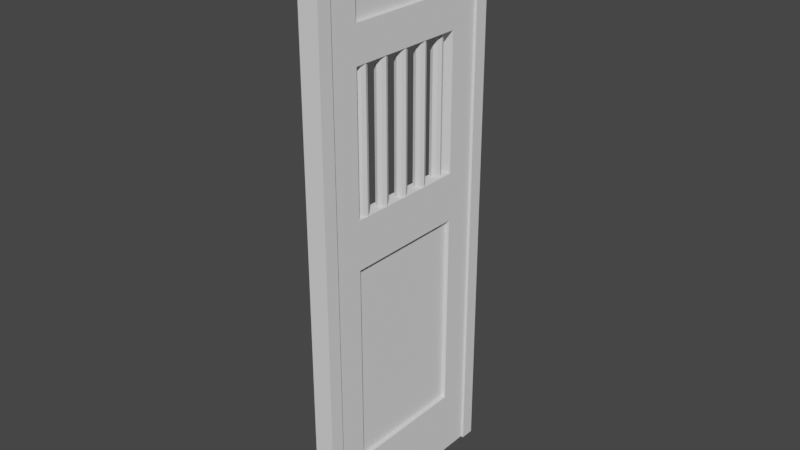 # Source: cell_door001_-_Copy.blend  (saved by Blender 3.4.6; exported with 4.5.12 LTS)
import bpy
from mathutils import Matrix  # noqa: F401  (used for matrix-valued properties, if any)

bpy.ops.wm.read_factory_settings(use_empty=True)
scene = bpy.context.scene
scene.name = 'Scene'

# ---- collections
col_collection = bpy.data.collections.new('Collection'); scene.collection.children.link(col_collection)

# ---- world
world_world = bpy.data.worlds.new('World'); scene.world = world_world
world_world.use_nodes = True; world_world.node_tree.nodes.clear()
_N = world_world.node_tree.nodes; _L = world_world.node_tree.links
n0 = _N.new('ShaderNodeOutputWorld'); n0.name = 'World Output'; n0.location = (300, 300)
n1 = _N.new('ShaderNodeBackground'); n1.name = 'Background'; n1.location = (10, 300)
n1.inputs[0].default_value = (0.05088, 0.05088, 0.05088, 1.0)
_L.new(n1.outputs[0], n0.inputs[0])
n0.is_active_output = True
world_world.color = (0.05088, 0.05088, 0.05088)
world_world.use_sun_shadow = False
world_world.sun_shadow_jitter_overblur = 0.0

# ---- meshes
me_cube_009 = bpy.data.meshes.new('Cube.009')
me_cube_009.from_pydata([(-0.04894, 1.394, 0.006787), (-0.04894, 0.02813, 0.006322), (-0.04894, 1.392, 3.729), (-0.04894, 0.02686, 3.729), (0.0398, 1.394, 0.006787), (0.0398, 0.02813, 0.006322), (0.0398, 1.392, 3.729), (0.0398, 0.02686, 3.729), (-0.04894, 0.2979, 2.104), (-0.04894, 1.123, 2.104), (-0.04894, 1.123, 3.002), (-0.04894, 0.2976, 3.001), (0.0398, 0.2979, 2.104), (0.0398, 1.123, 3.002), (0.0398, 0.2976, 3.001), (0.0398, 1.123, 2.104), (-0.04894, 0.2975, 1.787), (-0.04894, 1.123, 0.4513), (-0.04894, 0.298, 0.451), (-0.04894, 1.123, 1.787), (0.0398, 1.123, 1.787), (0.0398, 1.123, 0.4513), (0.0398, 0.298, 0.451), (0.0398, 0.2975, 1.787), (-0.04894, 1.123, 3.233), (-0.04894, 1.123, 3.437), (-0.04894, 0.2977, 3.437), (-0.04894, 0.2978, 3.233), (0.0398, 1.123, 3.233), (0.0398, 1.123, 3.437), (0.0398, 0.2977, 3.437), (0.0398, 0.2978, 3.233)], [], [(10, 11, 27, 24), (27, 11, 3, 2, 10, 24, 25, 26), (17, 19, 9, 10, 2, 0, 1, 3, 11, 8, 16, 18), (16, 8, 9, 19), (2, 3, 7, 6), (28, 13, 6, 7, 14, 31, 30, 29), (14, 13, 28, 31), (23, 12, 14, 7, 5, 4, 6, 13, 15, 20, 21, 22), (15, 12, 23, 20), (4, 5, 1, 0), (2, 6, 4, 0), (7, 3, 1, 5), (11, 10, 13, 14), (15, 9, 8, 12), (13, 10, 9, 15), (11, 14, 12, 8), (21, 17, 18, 22), (23, 16, 19, 20), (19, 17, 21, 20), (16, 23, 22, 18), (27, 31, 28, 24), (30, 26, 25, 29), (25, 24, 28, 29), (26, 30, 31, 27)])
_uv = me_cube_009.uv_layers.new(name='UVMap')
_uv.uv.foreach_set('vector', [0.4244, 0.2011, 0.5755, 0.2011, 0.5754, 0.2167, 0.4244, 0.2167, 0.5754, 0.2167, 0.5755, 0.2011, 0.625, 0.25, 0.375, 0.25, 0.4244, 0.2011, 0.4244, 0.2167, 0.4244, 0.2304, 0.5754, 0.2304, 0.4245, 0.02986, 0.4245, 0.1196, 0.4244, 0.1408, 0.4244, 0.2011, 0.375, 0.25, 0.375, 0.0, 0.625, 0.0, 0.625, 0.25, 0.5755, 0.2011, 0.5755, 0.1408, 0.5756, 0.1196, 0.5756, 0.02986, 0.5756, 0.1196, 0.5755, 0.1408, 0.4244, 0.1408, 0.4245, 0.1196, 0.375, 0.25, 0.625, 0.25, 0.625, 0.5, 0.375, 0.5, 0.4244, 0.5333, 0.4244, 0.5489, 0.375, 0.5, 0.625, 0.5, 0.5755, 0.5489, 0.5754, 0.5333, 0.5754, 0.5196, 0.4244, 0.5196, 0.5755, 0.5489, 0.4244, 0.5489, 0.4244, 0.5333, 0.5754, 0.5333, 0.5756, 0.6304, 0.5755, 0.6092, 0.5755, 0.5489, 0.625, 0.5, 0.625, 0.75, 0.375, 0.75, 0.375, 0.5, 0.4244, 0.5489, 0.4244, 0.6092, 0.4245, 0.6304, 0.4245, 0.7201, 0.5756, 0.7201, 0.4244, 0.6092, 0.5755, 0.6092, 0.5756, 0.6304, 0.4245, 0.6304, 0.375, 0.75, 0.625, 0.75, 0.625, 1.0, 0.375, 1.0, 0.125, 0.5, 0.375, 0.5, 0.375, 0.75, 0.125, 0.75, 0.625, 0.5, 0.875, 0.5, 0.875, 0.75, 0.625, 0.75, 0.625, 0.3843, 0.375, 0.3843, 0.375, 0.3657, 0.625, 0.3657, 0.375, 0.8843, 0.375, 0.8657, 0.625, 0.8657, 0.625, 0.8843, 0.2407, 0.5, 0.2593, 0.5, 0.2593, 0.75, 0.2407, 0.75, 0.7407, 0.5, 0.7593, 0.5, 0.7593, 0.75, 0.7407, 0.75, 0.375, 0.3677, 0.375, 0.3823, 0.625, 0.3823, 0.625, 0.3677, 0.625, 0.8823, 0.625, 0.8677, 0.375, 0.8677, 0.375, 0.8823, 0.2573, 0.75, 0.2573, 0.5, 0.2427, 0.5, 0.2427, 0.75, 0.7427, 0.75, 0.7573, 0.75, 0.7573, 0.5, 0.7427, 0.5, 0.625, 0.3866, 0.625, 0.3634, 0.375, 0.3634, 0.375, 0.3866, 0.625, 0.8866, 0.625, 0.8634, 0.375, 0.8634, 0.375, 0.8866, 0.2616, 0.75, 0.2616, 0.5, 0.2384, 0.5, 0.2384, 0.75, 0.7384, 0.75, 0.7616, 0.75, 0.7616, 0.5, 0.7384, 0.5])
me_cube_009.update()
me_cube_016 = bpy.data.meshes.new('Cube.016')
me_cube_016.from_pydata([(-0.6704, 0.1624, -1.182), (-0.6704, 0.1624, -0.1417), (-0.6704, 1.202, -1.182), (-0.6704, 1.202, -0.1417), (0.3696, 0.1624, -1.182), (0.3696, 0.1624, -0.1417), (0.3696, 1.202, -1.182), (0.3696, 1.202, -0.1417)], [], [(0, 1, 3, 2), (2, 3, 7, 6), (6, 7, 5, 4), (4, 5, 1, 0), (2, 6, 4, 0), (7, 3, 1, 5)])
_uv = me_cube_016.uv_layers.new(name='UVMap')
_uv.uv.foreach_set('vector', [0.375, 0.0, 0.625, 0.0, 0.625, 0.25, 0.375, 0.25, 0.375, 0.25, 0.625, 0.25, 0.625, 0.5, 0.375, 0.5, 0.375, 0.5, 0.625, 0.5, 0.625, 0.75, 0.375, 0.75, 0.375, 0.75, 0.625, 0.75, 0.625, 1.0, 0.375, 1.0, 0.125, 0.5, 0.375, 0.5, 0.375, 0.75, 0.125, 0.75, 0.625, 0.5, 0.875, 0.5, 0.875, 0.75, 0.625, 0.75])
me_cube_016.update()
me_cube_017 = bpy.data.meshes.new('Cube.017')
me_cube_017.from_pydata([(-0.6704, 9.012, -1.182), (-0.6704, 9.012, -0.1424), (-0.6704, 10.05, -1.182), (-0.6704, 10.05, -0.1424), (0.3696, 9.012, -1.182), (0.3696, 9.012, -0.1424), (0.3696, 10.05, -1.182), (0.3696, 10.05, -0.1424)], [], [(0, 1, 3, 2), (2, 3, 7, 6), (6, 7, 5, 4), (4, 5, 1, 0), (2, 6, 4, 0), (7, 3, 1, 5)])
_uv = me_cube_017.uv_layers.new(name='UVMap')
_uv.uv.foreach_set('vector', [0.375, 0.0, 0.625, 0.0, 0.625, 0.25, 0.375, 0.25, 0.375, 0.25, 0.625, 0.25, 0.625, 0.5, 0.375, 0.5, 0.375, 0.5, 0.625, 0.5, 0.625, 0.75, 0.375, 0.75, 0.375, 0.75, 0.625, 0.75, 0.625, 1.0, 0.375, 1.0, 0.125, 0.5, 0.375, 0.5, 0.375, 0.75, 0.125, 0.75, 0.625, 0.5, 0.875, 0.5, 0.875, 0.75, 0.625, 0.75])
me_cube_017.update()
me_cylinder_020 = bpy.data.meshes.new('Cylinder.020')
me_cylinder_020.from_pydata([(0.0, 1.386, 4.122), (0.0, 1.386, 6.262), (0.06364, 1.36, 4.122), (0.06364, 1.36, 6.262), (0.09, 1.296, 4.122), (0.09, 1.296, 6.262), (0.06364, 1.233, 4.122), (0.06364, 1.233, 6.262), (0.0, 1.206, 4.122), (0.0, 1.206, 6.262), (-0.06364, 1.233, 4.122), (-0.06364, 1.233, 6.262), (-0.09, 1.296, 4.122), (-0.09, 1.296, 6.262), (-0.06364, 1.36, 4.122), (-0.06364, 1.36, 6.262)], [], [(0, 1, 3, 2), (2, 3, 5, 4), (4, 5, 7, 6), (6, 7, 9, 8), (8, 9, 11, 10), (10, 11, 13, 12), (3, 1, 15, 13, 11, 9, 7, 5), (12, 13, 15, 14), (14, 15, 1, 0), (0, 2, 4, 6, 8, 10, 12, 14)])
_uv = me_cylinder_020.uv_layers.new(name='UVMap')
_uv.uv.foreach_set('vector', [1.0, 0.5, 1.0, 1.0, 0.875, 1.0, 0.875, 0.5, 0.875, 0.5, 0.875, 1.0, 0.75, 1.0, 0.75, 0.5, 0.75, 0.5, 0.75, 1.0, 0.625, 1.0, 0.625, 0.5, 0.625, 0.5, 0.625, 1.0, 0.5, 1.0, 0.5, 0.5, 0.5, 0.5, 0.5, 1.0, 0.375, 1.0, 0.375, 0.5, 0.375, 0.5, 0.375, 1.0, 0.25, 1.0, 0.25, 0.5, 0.4197, 0.4197, 0.25, 0.49, 0.08029, 0.4197, 0.01, 0.25, 0.08029, 0.08029, 0.25, 0.01, 0.4197, 0.08029, 0.49, 0.25, 0.25, 0.5, 0.25, 1.0, 0.125, 1.0, 0.125, 0.5, 0.125, 0.5, 0.125, 1.0, 0.0, 1.0, 0.0, 0.5, 0.75, 0.49, 0.9197, 0.4197, 0.99, 0.25, 0.9197, 0.08029, 0.75, 0.01, 0.5803, 0.08029, 0.51, 0.25, 0.5803, 0.4197])
me_cylinder_020.update()
me_cylinder_021 = bpy.data.meshes.new('Cylinder.021')
me_cylinder_021.from_pydata([(0.0, 2.2, 4.122), (0.0, 2.2, 6.262), (0.06364, 2.173, 4.122), (0.06364, 2.173, 6.262), (0.09, 2.11, 4.122), (0.09, 2.11, 6.262), (0.06364, 2.046, 4.122), (0.06364, 2.046, 6.262), (0.0, 2.02, 4.122), (0.0, 2.02, 6.262), (-0.06364, 2.046, 4.122), (-0.06364, 2.046, 6.262), (-0.09, 2.11, 4.122), (-0.09, 2.11, 6.262), (-0.06364, 2.173, 4.122), (-0.06364, 2.173, 6.262)], [], [(0, 1, 3, 2), (2, 3, 5, 4), (4, 5, 7, 6), (6, 7, 9, 8), (8, 9, 11, 10), (10, 11, 13, 12), (3, 1, 15, 13, 11, 9, 7, 5), (12, 13, 15, 14), (14, 15, 1, 0), (0, 2, 4, 6, 8, 10, 12, 14)])
_uv = me_cylinder_021.uv_layers.new(name='UVMap')
_uv.uv.foreach_set('vector', [1.0, 0.5, 1.0, 1.0, 0.875, 1.0, 0.875, 0.5, 0.875, 0.5, 0.875, 1.0, 0.75, 1.0, 0.75, 0.5, 0.75, 0.5, 0.75, 1.0, 0.625, 1.0, 0.625, 0.5, 0.625, 0.5, 0.625, 1.0, 0.5, 1.0, 0.5, 0.5, 0.5, 0.5, 0.5, 1.0, 0.375, 1.0, 0.375, 0.5, 0.375, 0.5, 0.375, 1.0, 0.25, 1.0, 0.25, 0.5, 0.4197, 0.4197, 0.25, 0.49, 0.08029, 0.4197, 0.01, 0.25, 0.08029, 0.08029, 0.25, 0.01, 0.4197, 0.08029, 0.49, 0.25, 0.25, 0.5, 0.25, 1.0, 0.125, 1.0, 0.125, 0.5, 0.125, 0.5, 0.125, 1.0, 0.0, 1.0, 0.0, 0.5, 0.75, 0.49, 0.9197, 0.4197, 0.99, 0.25, 0.9197, 0.08029, 0.75, 0.01, 0.5803, 0.08029, 0.51, 0.25, 0.5803, 0.4197])
me_cylinder_021.update()
me_cylinder_022 = bpy.data.meshes.new('Cylinder.022')
me_cylinder_022.from_pydata([(-0.04753, 2.631, 4.122), (-0.04753, 2.631, 6.262), (0.01611, 2.605, 4.122), (0.01611, 2.605, 6.262), (0.04247, 2.541, 4.122), (0.04247, 2.541, 6.262), (0.01611, 2.477, 4.122), (0.01611, 2.477, 6.262), (-0.04753, 2.451, 4.122), (-0.04753, 2.451, 6.262), (-0.1112, 2.477, 4.122), (-0.1112, 2.477, 6.262), (-0.1375, 2.541, 4.122), (-0.1375, 2.541, 6.262), (-0.1112, 2.605, 4.122), (-0.1112, 2.605, 6.262)], [], [(0, 1, 3, 2), (2, 3, 5, 4), (4, 5, 7, 6), (6, 7, 9, 8), (8, 9, 11, 10), (10, 11, 13, 12), (3, 1, 15, 13, 11, 9, 7, 5), (12, 13, 15, 14), (14, 15, 1, 0), (0, 2, 4, 6, 8, 10, 12, 14)])
_uv = me_cylinder_022.uv_layers.new(name='UVMap')
_uv.uv.foreach_set('vector', [1.0, 0.5, 1.0, 1.0, 0.875, 1.0, 0.875, 0.5, 0.875, 0.5, 0.875, 1.0, 0.75, 1.0, 0.75, 0.5, 0.75, 0.5, 0.75, 1.0, 0.625, 1.0, 0.625, 0.5, 0.625, 0.5, 0.625, 1.0, 0.5, 1.0, 0.5, 0.5, 0.5, 0.5, 0.5, 1.0, 0.375, 1.0, 0.375, 0.5, 0.375, 0.5, 0.375, 1.0, 0.25, 1.0, 0.25, 0.5, 0.4197, 0.4197, 0.25, 0.49, 0.08029, 0.4197, 0.01, 0.25, 0.08029, 0.08029, 0.25, 0.01, 0.4197, 0.08029, 0.49, 0.25, 0.25, 0.5, 0.25, 1.0, 0.125, 1.0, 0.125, 0.5, 0.125, 0.5, 0.125, 1.0, 0.0, 1.0, 0.0, 0.5, 0.75, 0.49, 0.9197, 0.4197, 0.99, 0.25, 0.9197, 0.08029, 0.75, 0.01, 0.5803, 0.08029, 0.51, 0.25, 0.5803, 0.4197])
me_cylinder_022.update()
me_cylinder_023 = bpy.data.meshes.new('Cylinder.023')
me_cylinder_023.from_pydata([(0.0, 0.9887, 4.122), (0.0, 0.9887, 6.262), (0.06364, 0.9624, 4.122), (0.06364, 0.9624, 6.262), (0.09, 0.8987, 4.122), (0.09, 0.8987, 6.262), (0.06364, 0.8351, 4.122), (0.06364, 0.8351, 6.262), (0.0, 0.8087, 4.122), (0.0, 0.8087, 6.262), (-0.06364, 0.8351, 4.122), (-0.06364, 0.8351, 6.262), (-0.09, 0.8987, 4.122), (-0.09, 0.8987, 6.262), (-0.06364, 0.9624, 4.122), (-0.06364, 0.9624, 6.262)], [], [(0, 1, 3, 2), (2, 3, 5, 4), (4, 5, 7, 6), (6, 7, 9, 8), (8, 9, 11, 10), (10, 11, 13, 12), (3, 1, 15, 13, 11, 9, 7, 5), (12, 13, 15, 14), (14, 15, 1, 0), (0, 2, 4, 6, 8, 10, 12, 14)])
_uv = me_cylinder_023.uv_layers.new(name='UVMap')
_uv.uv.foreach_set('vector', [1.0, 0.5, 1.0, 1.0, 0.875, 1.0, 0.875, 0.5, 0.875, 0.5, 0.875, 1.0, 0.75, 1.0, 0.75, 0.5, 0.75, 0.5, 0.75, 1.0, 0.625, 1.0, 0.625, 0.5, 0.625, 0.5, 0.625, 1.0, 0.5, 1.0, 0.5, 0.5, 0.5, 0.5, 0.5, 1.0, 0.375, 1.0, 0.375, 0.5, 0.375, 0.5, 0.375, 1.0, 0.25, 1.0, 0.25, 0.5, 0.4197, 0.4197, 0.25, 0.49, 0.08029, 0.4197, 0.01, 0.25, 0.08029, 0.08029, 0.25, 0.01, 0.4197, 0.08029, 0.49, 0.25, 0.25, 0.5, 0.25, 1.0, 0.125, 1.0, 0.125, 0.5, 0.125, 0.5, 0.125, 1.0, 0.0, 1.0, 0.0, 0.5, 0.75, 0.49, 0.9197, 0.4197, 0.99, 0.25, 0.9197, 0.08029, 0.75, 0.01, 0.5803, 0.08029, 0.51, 0.25, 0.5803, 0.4197])
me_cylinder_023.update()
me_cylinder_024 = bpy.data.meshes.new('Cylinder.024')
me_cylinder_024.from_pydata([(0.0, 1.792, 4.122), (0.0, 1.792, 6.262), (0.06364, 1.766, 4.122), (0.06364, 1.766, 6.262), (0.09, 1.702, 4.122), (0.09, 1.702, 6.262), (0.06364, 1.639, 4.122), (0.06364, 1.639, 6.262), (0.0, 1.612, 4.122), (0.0, 1.612, 6.262), (-0.06364, 1.639, 4.122), (-0.06364, 1.639, 6.262), (-0.09, 1.702, 4.122), (-0.09, 1.702, 6.262), (-0.06364, 1.766, 4.122), (-0.06364, 1.766, 6.262)], [], [(0, 1, 3, 2), (2, 3, 5, 4), (4, 5, 7, 6), (6, 7, 9, 8), (8, 9, 11, 10), (10, 11, 13, 12), (3, 1, 15, 13, 11, 9, 7, 5), (12, 13, 15, 14), (14, 15, 1, 0), (0, 2, 4, 6, 8, 10, 12, 14)])
_uv = me_cylinder_024.uv_layers.new(name='UVMap')
_uv.uv.foreach_set('vector', [1.0, 0.5, 1.0, 1.0, 0.875, 1.0, 0.875, 0.5, 0.875, 0.5, 0.875, 1.0, 0.75, 1.0, 0.75, 0.5, 0.75, 0.5, 0.75, 1.0, 0.625, 1.0, 0.625, 0.5, 0.625, 0.5, 0.625, 1.0, 0.5, 1.0, 0.5, 0.5, 0.5, 0.5, 0.5, 1.0, 0.375, 1.0, 0.375, 0.5, 0.375, 0.5, 0.375, 1.0, 0.25, 1.0, 0.25, 0.5, 0.4197, 0.4197, 0.25, 0.49, 0.08029, 0.4197, 0.01, 0.25, 0.08029, 0.08029, 0.25, 0.01, 0.4197, 0.08029, 0.49, 0.25, 0.25, 0.5, 0.25, 1.0, 0.125, 1.0, 0.125, 0.5, 0.125, 0.5, 0.125, 1.0, 0.0, 1.0, 0.0, 0.5, 0.75, 0.49, 0.9197, 0.4197, 0.99, 0.25, 0.9197, 0.08029, 0.75, 0.01, 0.5803, 0.08029, 0.51, 0.25, 0.5803, 0.4197])
me_cylinder_024.update()
me_cube_018 = bpy.data.meshes.new('Cube.018')
me_cube_018.from_pydata([(-1.154, 80.29, -2.039), (-1.154, 80.29, -0.0386), (-1.154, 82.29, -2.039), (-1.154, 82.29, -0.0386), (0.8463, 80.29, -2.039), (0.8463, 80.29, -0.0386), (0.8463, 82.29, -2.039), (0.8463, 82.29, -0.0386)], [], [(0, 1, 3, 2), (2, 3, 7, 6), (6, 7, 5, 4), (4, 5, 1, 0), (2, 6, 4, 0), (7, 3, 1, 5)])
_uv = me_cube_018.uv_layers.new(name='UVMap')
_uv.uv.foreach_set('vector', [0.375, 0.0, 0.625, 0.0, 0.625, 0.25, 0.375, 0.25, 0.375, 0.25, 0.625, 0.25, 0.625, 0.5, 0.375, 0.5, 0.375, 0.5, 0.625, 0.5, 0.625, 0.75, 0.375, 0.75, 0.375, 0.75, 0.625, 0.75, 0.625, 1.0, 0.375, 1.0, 0.125, 0.5, 0.375, 0.5, 0.375, 0.75, 0.125, 0.75, 0.625, 0.5, 0.875, 0.5, 0.875, 0.75, 0.625, 0.75])
me_cube_018.update()
me_cube_019 = bpy.data.meshes.new('Cube.019')
me_cube_019.from_pydata([(-1.154, 0.1013, 0.001756), (-1.154, 0.1013, 2.002), (-1.154, 2.101, 0.001756), (-1.154, 2.101, 2.002), (0.8463, 0.1013, 0.001756), (0.8463, 0.1013, 2.002), (0.8463, 2.101, 0.001756), (0.8463, 2.101, 2.002)], [], [(0, 1, 3, 2), (2, 3, 7, 6), (6, 7, 5, 4), (4, 5, 1, 0), (2, 6, 4, 0), (7, 3, 1, 5)])
_uv = me_cube_019.uv_layers.new(name='UVMap')
_uv.uv.foreach_set('vector', [0.375, 0.0, 0.625, 0.0, 0.625, 0.25, 0.375, 0.25, 0.375, 0.25, 0.625, 0.25, 0.625, 0.5, 0.375, 0.5, 0.375, 0.5, 0.625, 0.5, 0.625, 0.75, 0.375, 0.75, 0.375, 0.75, 0.625, 0.75, 0.625, 1.0, 0.375, 1.0, 0.125, 0.5, 0.375, 0.5, 0.375, 0.75, 0.125, 0.75, 0.625, 0.5, 0.875, 0.5, 0.875, 0.75, 0.625, 0.75])
me_cube_019.update()
me_cube_020 = bpy.data.meshes.new('Cube.020')
me_cube_020.from_pydata([(-1.154, 28.68, 0.001756), (-1.154, 28.68, 2.002), (-1.154, 30.68, 0.001756), (-1.154, 30.68, 2.002), (0.8463, 28.68, 0.001756), (0.8463, 28.68, 2.002), (0.8463, 30.68, 0.001756), (0.8463, 30.68, 2.002)], [], [(0, 1, 3, 2), (2, 3, 7, 6), (6, 7, 5, 4), (4, 5, 1, 0), (2, 6, 4, 0), (7, 3, 1, 5)])
_uv = me_cube_020.uv_layers.new(name='UVMap')
_uv.uv.foreach_set('vector', [0.375, 0.0, 0.625, 0.0, 0.625, 0.25, 0.375, 0.25, 0.375, 0.25, 0.625, 0.25, 0.625, 0.5, 0.375, 0.5, 0.375, 0.5, 0.625, 0.5, 0.625, 0.75, 0.375, 0.75, 0.375, 0.75, 0.625, 0.75, 0.625, 1.0, 0.375, 1.0, 0.125, 0.5, 0.375, 0.5, 0.375, 0.75, 0.125, 0.75, 0.625, 0.5, 0.875, 0.5, 0.875, 0.75, 0.625, 0.75])
me_cube_020.update()

# ---- objects
ob_cube_007 = bpy.data.objects.new('Cube.007', me_cube_009)
ob_cube_014 = bpy.data.objects.new('Cube.014', me_cube_016)
ob_cube_011 = bpy.data.objects.new('Cube.011', me_cube_017)
ob_cylinder_004 = bpy.data.objects.new('Cylinder.004', me_cylinder_020)
ob_cylinder_008 = bpy.data.objects.new('Cylinder.008', me_cylinder_021)
ob_cylinder_009 = bpy.data.objects.new('Cylinder.009', me_cylinder_022)
ob_cylinder_010 = bpy.data.objects.new('Cylinder.010', me_cylinder_023)
ob_cylinder_011 = bpy.data.objects.new('Cylinder.011', me_cylinder_024)
ob_cube = bpy.data.objects.new('Cube', me_cube_018)
ob_cube_001 = bpy.data.objects.new('Cube.001', me_cube_019)
ob_cube_002 = bpy.data.objects.new('Cube.002', me_cube_020)

# ---- transforms, parenting, visibility, modifiers, constraints
ob_cube_007.location = (0.0, 0.0, 0.0)
ob_cube_014.location = (0.0, 0.0, 0.0)
ob_cube_014.rotation_euler = (1.571, -0.0, 0.0)
ob_cube_014.scale = (0.03036, 1.591, 1.074)
ob_cube_011.location = (0.0, 0.0, 0.0)
ob_cube_011.rotation_euler = (1.571, -0.0, 0.0)
ob_cube_011.scale = (0.03036, 0.352, 1.074)
ob_cylinder_004.location = (0.0, 0.0, 0.0)
ob_cylinder_004.scale = (0.4141, 0.4141, 0.4811)
ob_cylinder_008.location = (0.0, 0.0, 0.0)
ob_cylinder_008.scale = (0.4141, 0.4141, 0.4811)
ob_cylinder_009.location = (0.0, 0.0, 0.0)
ob_cylinder_009.scale = (0.4141, 0.4141, 0.4811)
ob_cylinder_010.location = (0.0, 0.0, 0.0)
ob_cylinder_010.scale = (0.4141, 0.4141, 0.4811)
ob_cylinder_011.location = (0.0, 0.0, 0.0)
ob_cylinder_011.scale = (0.4141, 0.4141, 0.4811)
ob_cube.location = (0.0, 0.0, 0.0)
ob_cube.rotation_euler = (1.571, 0.0, 0.0)
ob_cube.scale = (0.06648, 0.04615, 0.6837)
ob_cube_001.location = (0.0, 0.0, 0.0)
ob_cube_001.scale = (0.06648, 0.04615, 1.895)
ob_cube_002.location = (0.0, 0.0, 0.0)
ob_cube_002.scale = (0.06648, 0.04615, 1.895)

# ---- collection membership
col_collection.objects.link(ob_cube_007)
col_collection.objects.link(ob_cube_014)
col_collection.objects.link(ob_cube_011)
col_collection.objects.link(ob_cylinder_004)
col_collection.objects.link(ob_cylinder_008)
col_collection.objects.link(ob_cylinder_009)
col_collection.objects.link(ob_cylinder_010)
col_collection.objects.link(ob_cylinder_011)
col_collection.objects.link(ob_cube)
col_collection.objects.link(ob_cube_001)
col_collection.objects.link(ob_cube_002)

# ---- scene / render settings (as saved in the file)
scene.frame_start = 1; scene.frame_end = 250; scene.frame_set(1)
scene.render.engine = 'BLENDER_EEVEE_NEXT'
scene.cycles.sampling_pattern = 'TABULATED_SOBOL'
scene.cycles.use_light_tree = False
scene.view_settings.view_transform = 'Filmic'
bpy.context.view_layer.update()

# ---- added for rendering (the .blend has no active camera and no usable light): camera, sun
cam_auto = bpy.data.cameras.new('AutoCamera')
cam_auto.lens = 50.0
cam_auto.sensor_width = 36.0
cam_auto.clip_end = 1000.0
ob_auto_camera = bpy.data.objects.new('AutoCamera', cam_auto)
scene.collection.objects.link(ob_auto_camera)
ob_auto_camera.location = (3.73672, -3.78623, 4.89774)
ob_auto_camera.rotation_euler = (1.09748, -7.21219e-08, 0.694738)
scene.camera = ob_auto_camera
light_auto_sun = bpy.data.lights.new('AutoSun', 'SUN')
light_auto_sun.energy = 3.0
light_auto_sun.angle = 0.0523599
ob_auto_sun = bpy.data.objects.new('AutoSun', light_auto_sun)
scene.collection.objects.link(ob_auto_sun)
ob_auto_sun.rotation_euler = (0.872665, 0.174533, 0.523599)
bpy.context.view_layer.update()
